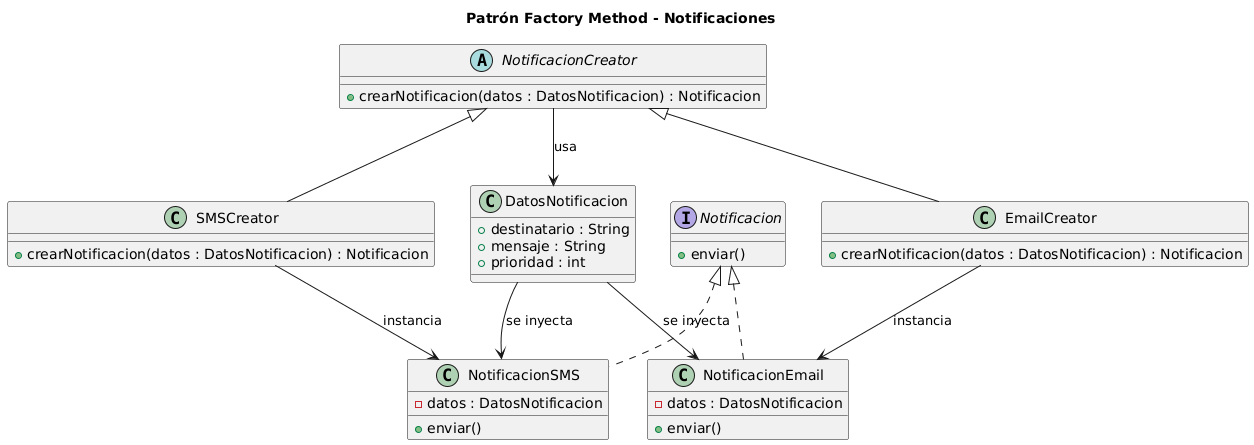

The diagram above was rendered by PlantUML. Its source (embedded in the PNG):
@startuml
title Patrón Factory Method - Notificaciones

'===========================
' Clases de Soporte
'===========================

class DatosNotificacion {
    + destinatario : String
    + mensaje : String
    + prioridad : int
}

'===========================
' Producto
'===========================

interface Notificacion {
    + enviar()
}

class NotificacionEmail {
    - datos : DatosNotificacion
    + enviar()
}

class NotificacionSMS {
    - datos : DatosNotificacion
    + enviar()
}

Notificacion <|.. NotificacionEmail
Notificacion <|.. NotificacionSMS

' Relación: los productos usan datos
DatosNotificacion --> NotificacionEmail : se inyecta
DatosNotificacion --> NotificacionSMS : se inyecta

'===========================
' Creador y Concrete Creators
'===========================

abstract class NotificacionCreator {
    + crearNotificacion(datos : DatosNotificacion) : Notificacion
}

class EmailCreator {
    + crearNotificacion(datos : DatosNotificacion) : Notificacion
}

class SMSCreator {
    + crearNotificacion(datos : DatosNotificacion) : Notificacion
}

NotificacionCreator <|-- EmailCreator
NotificacionCreator <|-- SMSCreator

' Relación del Factory Method
NotificacionCreator --> DatosNotificacion : usa
EmailCreator --> NotificacionEmail : instancia
SMSCreator --> NotificacionSMS : instancia
@enduml